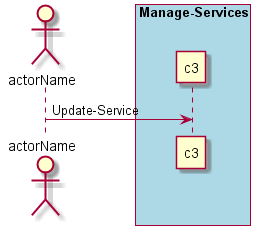

The diagram above was rendered by PlantUML. Its source (embedded in the PNG):
@startuml
Actor "actorName" as A

box "Manage-Services" #lightblue
participant "c3" as S
A -> S : Update-Service
end box

@enduml